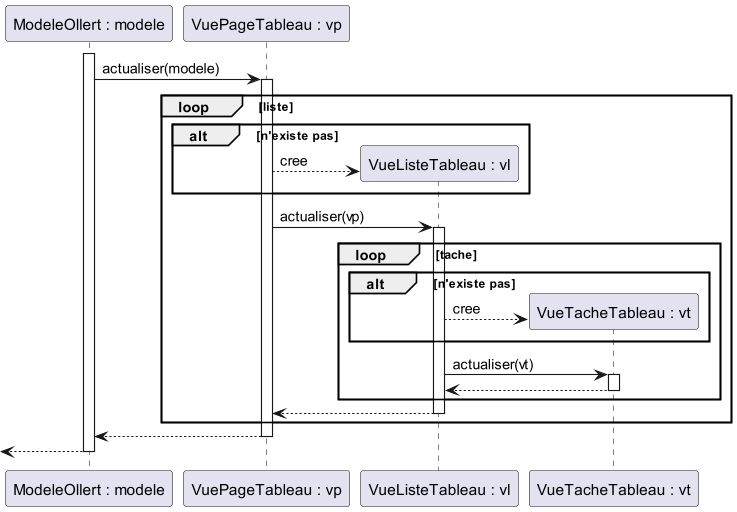

The diagram above was rendered by PlantUML. Its source (embedded in the PNG):
@startuml
participant "ModeleOllert : modele" as M
participant "VuePageTableau : vp" as P
participant "VueListeTableau : vl" as L
participant "VueTacheTableau : vt" as T

activate M
M -> P : actualiser(modele)
activate P
loop liste
    alt n'existe pas
    create L
    P --> L : cree
    end alt
    P -> L : actualiser(vp)
    activate L
    loop tache
        alt n'existe pas
        create T
        L --> T : cree
        end alt
        L -> T : actualiser(vt)
        activate T
        T --> L
        deactivate T
    end loop
    L --> P
    deactivate L
end loop
P --> M
deactivate P
<-- M

deactivate M
@enduml